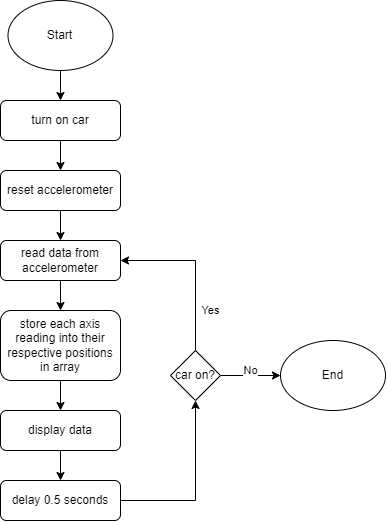

The diagram above was exported from draw.io. Its source (the exported page's mxGraphModel, read from the mxfile embedded in the PNG):
<mxGraphModel dx="727" dy="1925" grid="1" gridSize="10" guides="1" tooltips="1" connect="1" arrows="1" fold="1" page="1" pageScale="1" pageWidth="827" pageHeight="1169" math="0" shadow="0">
  <root>
    <mxCell id="WIyWlLk6GJQsqaUBKTNV-0" />
    <mxCell id="WIyWlLk6GJQsqaUBKTNV-1" parent="WIyWlLk6GJQsqaUBKTNV-0" />
    <mxCell id="LKFWtSYmJdBSmVZKO5gV-10" style="edgeStyle=orthogonalEdgeStyle;rounded=0;orthogonalLoop=1;jettySize=auto;html=1;exitX=0.5;exitY=1;exitDx=0;exitDy=0;entryX=0.5;entryY=0;entryDx=0;entryDy=0;" edge="1" parent="WIyWlLk6GJQsqaUBKTNV-1" source="WIyWlLk6GJQsqaUBKTNV-3" target="LKFWtSYmJdBSmVZKO5gV-7">
      <mxGeometry relative="1" as="geometry" />
    </mxCell>
    <mxCell id="WIyWlLk6GJQsqaUBKTNV-3" value="turn on car" style="rounded=1;whiteSpace=wrap;html=1;fontSize=12;glass=0;strokeWidth=1;shadow=0;" parent="WIyWlLk6GJQsqaUBKTNV-1" vertex="1">
      <mxGeometry x="160" y="70" width="120" height="40" as="geometry" />
    </mxCell>
    <mxCell id="LKFWtSYmJdBSmVZKO5gV-1" style="edgeStyle=orthogonalEdgeStyle;rounded=0;orthogonalLoop=1;jettySize=auto;html=1;exitX=0.5;exitY=1;exitDx=0;exitDy=0;entryX=0.5;entryY=0;entryDx=0;entryDy=0;" edge="1" parent="WIyWlLk6GJQsqaUBKTNV-1" source="LKFWtSYmJdBSmVZKO5gV-0" target="WIyWlLk6GJQsqaUBKTNV-3">
      <mxGeometry relative="1" as="geometry" />
    </mxCell>
    <mxCell id="LKFWtSYmJdBSmVZKO5gV-0" value="Start" style="ellipse;whiteSpace=wrap;html=1;" vertex="1" parent="WIyWlLk6GJQsqaUBKTNV-1">
      <mxGeometry x="167.5" y="-30" width="105" height="70" as="geometry" />
    </mxCell>
    <mxCell id="LKFWtSYmJdBSmVZKO5gV-12" style="edgeStyle=orthogonalEdgeStyle;rounded=0;orthogonalLoop=1;jettySize=auto;html=1;exitX=0.5;exitY=1;exitDx=0;exitDy=0;entryX=0.5;entryY=0;entryDx=0;entryDy=0;" edge="1" parent="WIyWlLk6GJQsqaUBKTNV-1" source="LKFWtSYmJdBSmVZKO5gV-2" target="LKFWtSYmJdBSmVZKO5gV-3">
      <mxGeometry relative="1" as="geometry" />
    </mxCell>
    <mxCell id="LKFWtSYmJdBSmVZKO5gV-2" value="read data from accelerometer" style="rounded=1;whiteSpace=wrap;html=1;fontSize=12;glass=0;strokeWidth=1;shadow=0;" vertex="1" parent="WIyWlLk6GJQsqaUBKTNV-1">
      <mxGeometry x="160" y="210" width="120" height="40" as="geometry" />
    </mxCell>
    <mxCell id="LKFWtSYmJdBSmVZKO5gV-14" style="edgeStyle=orthogonalEdgeStyle;rounded=0;orthogonalLoop=1;jettySize=auto;html=1;exitX=0.5;exitY=1;exitDx=0;exitDy=0;entryX=0.5;entryY=0;entryDx=0;entryDy=0;" edge="1" parent="WIyWlLk6GJQsqaUBKTNV-1" source="LKFWtSYmJdBSmVZKO5gV-3" target="LKFWtSYmJdBSmVZKO5gV-5">
      <mxGeometry relative="1" as="geometry" />
    </mxCell>
    <mxCell id="LKFWtSYmJdBSmVZKO5gV-3" value="store each axis reading into their respective positions in array" style="rounded=1;whiteSpace=wrap;html=1;fontSize=12;glass=0;strokeWidth=1;shadow=0;" vertex="1" parent="WIyWlLk6GJQsqaUBKTNV-1">
      <mxGeometry x="160" y="280" width="120" height="70" as="geometry" />
    </mxCell>
    <mxCell id="LKFWtSYmJdBSmVZKO5gV-15" style="edgeStyle=orthogonalEdgeStyle;rounded=0;orthogonalLoop=1;jettySize=auto;html=1;exitX=0.5;exitY=1;exitDx=0;exitDy=0;entryX=0.5;entryY=0;entryDx=0;entryDy=0;" edge="1" parent="WIyWlLk6GJQsqaUBKTNV-1" source="LKFWtSYmJdBSmVZKO5gV-5" target="LKFWtSYmJdBSmVZKO5gV-6">
      <mxGeometry relative="1" as="geometry" />
    </mxCell>
    <mxCell id="LKFWtSYmJdBSmVZKO5gV-5" value="display data" style="rounded=1;whiteSpace=wrap;html=1;fontSize=12;glass=0;strokeWidth=1;shadow=0;" vertex="1" parent="WIyWlLk6GJQsqaUBKTNV-1">
      <mxGeometry x="160" y="380" width="120" height="40" as="geometry" />
    </mxCell>
    <mxCell id="LKFWtSYmJdBSmVZKO5gV-18" style="edgeStyle=orthogonalEdgeStyle;rounded=0;orthogonalLoop=1;jettySize=auto;html=1;exitX=1;exitY=0.5;exitDx=0;exitDy=0;entryX=0.5;entryY=1;entryDx=0;entryDy=0;" edge="1" parent="WIyWlLk6GJQsqaUBKTNV-1" source="LKFWtSYmJdBSmVZKO5gV-6" target="LKFWtSYmJdBSmVZKO5gV-17">
      <mxGeometry relative="1" as="geometry" />
    </mxCell>
    <mxCell id="LKFWtSYmJdBSmVZKO5gV-6" value="delay 0.5 seconds" style="rounded=1;whiteSpace=wrap;html=1;fontSize=12;glass=0;strokeWidth=1;shadow=0;" vertex="1" parent="WIyWlLk6GJQsqaUBKTNV-1">
      <mxGeometry x="160" y="450" width="120" height="40" as="geometry" />
    </mxCell>
    <mxCell id="LKFWtSYmJdBSmVZKO5gV-11" style="edgeStyle=orthogonalEdgeStyle;rounded=0;orthogonalLoop=1;jettySize=auto;html=1;exitX=0.5;exitY=1;exitDx=0;exitDy=0;entryX=0.5;entryY=0;entryDx=0;entryDy=0;" edge="1" parent="WIyWlLk6GJQsqaUBKTNV-1" source="LKFWtSYmJdBSmVZKO5gV-7" target="LKFWtSYmJdBSmVZKO5gV-2">
      <mxGeometry relative="1" as="geometry" />
    </mxCell>
    <mxCell id="LKFWtSYmJdBSmVZKO5gV-7" value="reset accelerometer" style="rounded=1;whiteSpace=wrap;html=1;fontSize=12;glass=0;strokeWidth=1;shadow=0;" vertex="1" parent="WIyWlLk6GJQsqaUBKTNV-1">
      <mxGeometry x="160" y="140" width="120" height="40" as="geometry" />
    </mxCell>
    <mxCell id="LKFWtSYmJdBSmVZKO5gV-9" value="End" style="ellipse;whiteSpace=wrap;html=1;" vertex="1" parent="WIyWlLk6GJQsqaUBKTNV-1">
      <mxGeometry x="440" y="310" width="105" height="70" as="geometry" />
    </mxCell>
    <mxCell id="LKFWtSYmJdBSmVZKO5gV-19" value="Yes" style="edgeStyle=orthogonalEdgeStyle;rounded=0;orthogonalLoop=1;jettySize=auto;html=1;exitX=0.5;exitY=0;exitDx=0;exitDy=0;entryX=1;entryY=0.5;entryDx=0;entryDy=0;" edge="1" parent="WIyWlLk6GJQsqaUBKTNV-1" source="LKFWtSYmJdBSmVZKO5gV-17" target="LKFWtSYmJdBSmVZKO5gV-2">
      <mxGeometry x="-0.5152" y="-15" relative="1" as="geometry">
        <mxPoint as="offset" />
      </mxGeometry>
    </mxCell>
    <mxCell id="LKFWtSYmJdBSmVZKO5gV-20" value="No" style="edgeStyle=orthogonalEdgeStyle;rounded=0;orthogonalLoop=1;jettySize=auto;html=1;exitX=1;exitY=0.5;exitDx=0;exitDy=0;entryX=0;entryY=0.5;entryDx=0;entryDy=0;" edge="1" parent="WIyWlLk6GJQsqaUBKTNV-1" source="LKFWtSYmJdBSmVZKO5gV-17" target="LKFWtSYmJdBSmVZKO5gV-9">
      <mxGeometry y="5" relative="1" as="geometry">
        <mxPoint as="offset" />
      </mxGeometry>
    </mxCell>
    <mxCell id="LKFWtSYmJdBSmVZKO5gV-17" value="car on?" style="rhombus;whiteSpace=wrap;html=1;" vertex="1" parent="WIyWlLk6GJQsqaUBKTNV-1">
      <mxGeometry x="330" y="320" width="50" height="50" as="geometry" />
    </mxCell>
  </root>
</mxGraphModel>